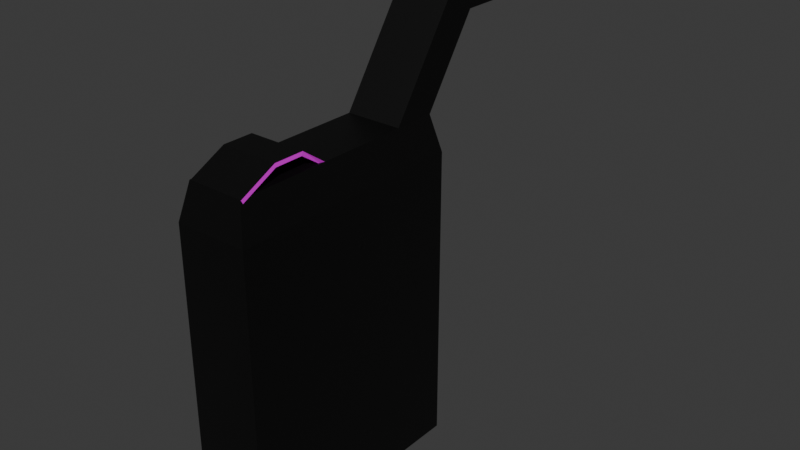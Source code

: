 # Source: fuel.blend  (saved by Blender 4.2.66; exported with 4.5.12 LTS)
import bpy
from mathutils import Matrix  # noqa: F401  (used for matrix-valued properties, if any)

bpy.ops.wm.read_factory_settings(use_empty=True)
scene = bpy.context.scene
scene.name = 'Scene'

# ---- collections
col_collection = bpy.data.collections.new('Collection'); scene.collection.children.link(col_collection)

# ---- images (referenced by path relative to the original .blend; pixels are not part of the script)
import os
ASSET_DIR = os.environ.get("B2B_ASSET_DIR", "")  # directory of the original .blend (textures are referenced by path, not embedded)
HERE = os.path.dirname(os.path.abspath(__file__))  # packed textures are extracted next to this script under _unpacked/

def load_image(name, relpath, width, height, colorspace="sRGB"):
    """Load a texture the original file referenced (path relative to the .blend, or extracted next to this script)."""
    p = next((c for c in (os.path.join(HERE, relpath), os.path.join(ASSET_DIR, relpath)) if relpath and os.path.exists(c)), "")
    if p:
        img = bpy.data.images.load(p, check_existing=True)
        img.name = name
    else:  # same state as the original file: an image datablock whose file is absent (Cycles renders it pink)
        img = bpy.data.images.new(name, width, height)
        img.source = "FILE"
        img.filepath = "//" + (relpath or name)
    img.colorspace_settings.name = colorspace
    return img
img_fuel = load_image('fuel', 'textures/fuel.png', 1024, 1024, 'sRGB')

# ---- materials (node trees are filled in below, after node groups)
mat_material = bpy.data.materials.new('Material')
mat_material.alpha_threshold = 0.0
mat_material.use_transparent_shadow = False
mat_material.roughness = 0.5
mat_material.line_color = (0.0, 0.0, 0.0, 1.0)
mat_material_001 = bpy.data.materials.new('Material.001')
mat_material_001.use_backface_culling = True
mat_material_001.use_backface_culling_shadow = True

# ---- material node trees
mat_material.use_nodes = True; mat_material.node_tree.nodes.clear()
_N = mat_material.node_tree.nodes; _L = mat_material.node_tree.links
n0 = _N.new('ShaderNodeOutputMaterial'); n0.name = 'Material Output'; n0.location = (300, 300)
n1 = _N.new('ShaderNodeBsdfPrincipled'); n1.name = 'Principled BSDF'; n1.location = (10, 300)
n1.inputs[3].default_value = 1.45
n2 = _N.new('ShaderNodeTexImage'); n2.name = 'Image Texture'; n2.location = (-280, 280)
n2.image = img_fuel
_L.new(n1.outputs[0], n0.inputs[0])
_L.new(n2.outputs[0], n1.inputs[0])
n0.is_active_output = True
mat_material_001.use_nodes = True; mat_material_001.node_tree.nodes.clear()
_N = mat_material_001.node_tree.nodes; _L = mat_material_001.node_tree.links
n0 = _N.new('ShaderNodeBsdfPrincipled'); n0.name = 'Principled BSDF'; n0.location = (10, 300)
n0.inputs[0].default_value = (0.0, 0.0, 0.0, 1.0)
n1 = _N.new('ShaderNodeOutputMaterial'); n1.name = 'Material Output'; n1.location = (300, 300)
_L.new(n0.outputs[0], n1.inputs[0])
n1.is_active_output = True

# ---- world
world_world = bpy.data.worlds.new('World'); scene.world = world_world
world_world.use_nodes = True; world_world.node_tree.nodes.clear()
_N = world_world.node_tree.nodes; _L = world_world.node_tree.links
n0 = _N.new('ShaderNodeOutputWorld'); n0.name = 'World Output'; n0.location = (300, 300)
n1 = _N.new('ShaderNodeBackground'); n1.name = 'Background'; n1.location = (10, 300)
n1.inputs[0].default_value = (0.05088, 0.05088, 0.05088, 1.0)
_L.new(n1.outputs[0], n0.inputs[0])
n0.is_active_output = True
world_world.color = (0.05088, 0.05088, 0.05088)
world_world.sun_shadow_jitter_overblur = 0.0

# ---- meshes
me_cube = bpy.data.meshes.new('Cube')
me_cube.from_pydata([(0.3208, 2.485, 4.06), (0.442, 2.606, -1.0), (0.3208, -0.8788, 4.06), (0.442, -1.0, -1.0), (-0.5249, 2.485, 4.06), (-0.6462, 2.606, -1.0), (-0.5249, -0.8788, 4.06), (-0.6462, -1.0, -1.0), (0.442, -1.0, 3.518), (-0.6462, -1.0, 3.518), (0.442, 2.606, 3.518), (-0.6462, 2.606, 3.518), (-0.6462, 1.923, -1.0), (0.442, 1.923, 3.518), (-0.6462, 1.923, 3.518), (0.442, 1.923, -1.0), (0.3208, 1.848, 4.06), (-0.5249, 1.848, 4.06), (0.3208, 2.485, 4.06), (-0.5249, 2.485, 4.06), (0.3208, 1.848, 4.06), (-0.5249, 1.848, 4.06), (0.3208, 3.56, 5.652), (-0.5249, 3.56, 5.652), (0.3208, 2.923, 5.652), (-0.5249, 2.923, 5.652), (0.3208, 3.317, 5.292), (0.3208, 2.68, 5.292), (-0.5249, 2.68, 5.292), (-0.5249, 3.317, 5.292), (0.3208, 5.768, 5.659), (-0.5249, 5.768, 5.659), (0.3208, 5.525, 5.299), (-0.5249, 5.525, 5.299), (-0.6462, 0.4615, -1.0), (0.442, 0.4615, 3.518), (0.3208, 0.4845, 4.06), (-0.6462, 0.4615, 3.518), (0.442, 0.4615, -1.0), (-0.5249, 0.4845, 4.06), (0.3217, 0.1222, 4.318), (-0.5278, 0.1222, 4.318), (0.3217, -0.3273, 4.318), (-0.5278, -0.3273, 4.318), (0.3331, -0.8761, 4.059), (-0.5126, -0.8761, 4.059)], [], [(36, 39, 6, 2), (3, 8, 9, 7), (12, 14, 11, 5), (34, 38, 3, 7), (38, 35, 8, 3), (5, 11, 10, 1), (2, 6, 9, 8), (36, 2, 8, 35), (17, 4, 11, 14), (4, 0, 10, 11), (39, 17, 14, 37), (0, 16, 13, 10), (1, 10, 13, 15), (5, 1, 15, 12), (34, 37, 14, 12), (0, 4, 19, 18), (27, 26, 22, 24), (16, 0, 18, 20), (17, 16, 20, 21), (4, 17, 21, 19), (22, 23, 25, 24), (29, 28, 25, 23), (28, 27, 24, 25), (23, 22, 30, 31), (18, 19, 29, 26), (21, 20, 27, 28), (19, 21, 28, 29), (20, 18, 26, 27), (32, 33, 31, 30), (26, 29, 33, 32), (22, 26, 32, 30), (29, 23, 31, 33), (7, 9, 37, 34), (6, 39, 37, 9), (16, 36, 35, 13), (15, 13, 35, 38), (12, 15, 38, 34), (16, 17, 39, 36), (36, 39, 41, 40), (40, 41, 43, 42), (42, 43, 45, 44)])
_uv = me_cube.uv_layers.new(name='UVMap')
_uv.uv.foreach_set('vector', [0.1924, 0.6364, 0.2762, 0.6361, 0.2768, 0.7709, 0.193, 0.7713, 0.8446, 0.5, 0.8446, 0.05476, 0.9525, 0.05476, 0.9525, 0.5, 0.6474, 0.5012, 0.6474, 0.0545, 0.7151, 0.0545, 0.7151, 0.5012, 0.0, 0.7139, 0.1079, 0.7139, 0.1079, 0.8588, 0.0, 0.8588, 0.2126, 0.5012, 0.2126, 0.0545, 0.3575, 0.0545, 0.3575, 0.5012, 0.8446, 1.0, 0.8446, 0.5548, 0.9525, 0.5548, 0.9525, 1.0, 0.8566, 0.0, 0.9404, 0.0, 0.9525, 0.05476, 0.8446, 0.05476, 0.2103, 0.0, 0.3455, 0.0, 0.3575, 0.0545, 0.2126, 0.0545, 0.6399, 0.0, 0.703, 0.0, 0.7151, 0.0545, 0.6474, 0.0545, 0.8566, 0.5, 0.9404, 0.5, 0.9525, 0.5548, 0.8446, 0.5548, 0.5047, 0.0, 0.6399, 0.0, 0.6474, 0.0545, 0.5025, 0.0545, 0.01202, 0.0, 0.07517, 0.0, 0.0677, 0.0545, 0.0, 0.0545, 0.0, 0.5012, 0.0, 0.0545, 0.0677, 0.0545, 0.0677, 0.5012, 0.0, 0.5012, 0.1079, 0.5012, 0.1079, 0.569, 0.0, 0.569, 0.5025, 0.5012, 0.5025, 0.0545, 0.6474, 0.0545, 0.6474, 0.5012, 0.1918, 0.5012, 0.1918, 0.5012, 0.1918, 0.5012, 0.1918, 0.5012, 0.8207, 0.7171, 0.7969, 0.6586, 0.8208, 0.6228, 0.8446, 0.6813, 0.1918, 0.5012, 0.1918, 0.5012, 0.1918, 0.5012, 0.1918, 0.5012, 0.1918, 0.5012, 0.1918, 0.5012, 0.1918, 0.5012, 0.1918, 0.5012, 0.1918, 0.5012, 0.1918, 0.5012, 0.1918, 0.5012, 0.1918, 0.5012, 0.1079, 0.7197, 0.1918, 0.7197, 0.1918, 0.7827, 0.1079, 0.7827, 0.7628, 0.2389, 0.739, 0.2974, 0.7151, 0.2616, 0.7389, 0.2031, 0.4446, 0.5394, 0.3607, 0.5394, 0.3607, 0.5012, 0.4446, 0.5012, 0.1918, 0.7197, 0.1079, 0.7197, 0.1079, 0.5012, 0.1918, 0.5012, 0.5284, 0.6136, 0.4446, 0.6136, 0.4446, 0.5012, 0.5284, 0.5012, 0.4446, 0.6699, 0.3607, 0.6699, 0.3607, 0.5394, 0.4446, 0.5394, 0.8446, 0.3612, 0.8208, 0.4197, 0.739, 0.2974, 0.7628, 0.2389, 0.7389, 0.8394, 0.7151, 0.7809, 0.7969, 0.6586, 0.8207, 0.7171, 0.5613, 0.5012, 0.5613, 0.5851, 0.5284, 0.5851, 0.5284, 0.5012, 0.3607, 0.7202, 0.2769, 0.7202, 0.2769, 0.5012, 0.3607, 0.5012, 0.8208, 0.6228, 0.7969, 0.6586, 0.7151, 0.4554, 0.739, 0.4197, 0.7628, 0.2389, 0.7389, 0.2031, 0.8207, -5.946e-09, 0.8446, 0.03573, 0.3575, 0.5012, 0.3575, 0.0545, 0.5025, 0.0545, 0.5025, 0.5012, 0.3696, 0.0, 0.5047, 0.0, 0.5025, 0.0545, 0.3575, 0.0545, 0.07517, 0.0, 0.2103, 0.0, 0.2126, 0.0545, 0.0677, 0.0545, 0.0677, 0.5012, 0.0677, 0.0545, 0.2126, 0.0545, 0.2126, 0.5012, 0.0, 0.569, 0.1079, 0.569, 0.1079, 0.7139, 0.0, 0.7139, 0.1918, 0.5016, 0.2756, 0.5012, 0.2762, 0.6361, 0.1924, 0.6364, 0.1924, 0.6364, 0.2762, 0.6361, 0.2767, 0.67, 0.1924, 0.6704, 0.1924, 0.6704, 0.2767, 0.67, 0.2769, 0.7145, 0.1926, 0.7149, 0.1926, 0.7149, 0.2769, 0.7145, 0.2756, 0.7706, 0.1918, 0.771])
me_cube.materials.append(mat_material)
me_cube.materials.append(mat_material_001)
me_cube.use_mirror_vertex_groups = False
me_cube.update()

# ---- objects
ob_cube = bpy.data.objects.new('Cube', me_cube)

# ---- transforms, parenting, visibility, modifiers, constraints
ob_cube.location = (0.0, 0.0, 0.0)
ob_cube.lock_rotations_4d = False
ob_cube.empty_display_type = 'ARROWS'
ob_cube.lineart.crease_threshold = 0.0
_m = ob_cube.modifiers.new('Solidify', 'SOLIDIFY')
_m.thickness = 0.06
_m.material_offset = 1
_m.use_flip_normals = True

# ---- collection membership
col_collection.objects.link(ob_cube)

# ---- scene / render settings (as saved in the file)
scene.frame_start = 1; scene.frame_end = 250; scene.frame_set(0)
scene.render.engine = 'BLENDER_EEVEE_NEXT'
bpy.context.view_layer.update()

# ---- added for rendering (the .blend has no active camera and no usable light): camera, sun
cam_auto = bpy.data.cameras.new('AutoCamera')
cam_auto.lens = 50.0
cam_auto.sensor_width = 36.0
cam_auto.clip_end = 1000.0
ob_auto_camera = bpy.data.objects.new('AutoCamera', cam_auto)
scene.collection.objects.link(ob_auto_camera)
ob_auto_camera.location = (8.74061, -8.22705, 9.40386)
ob_auto_camera.rotation_euler = (1.09748, -7.21219e-08, 0.694738)
scene.camera = ob_auto_camera
light_auto_sun = bpy.data.lights.new('AutoSun', 'SUN')
light_auto_sun.energy = 3.0
light_auto_sun.angle = 0.0523599
ob_auto_sun = bpy.data.objects.new('AutoSun', light_auto_sun)
scene.collection.objects.link(ob_auto_sun)
ob_auto_sun.rotation_euler = (0.872665, 0.174533, 0.523599)
bpy.context.view_layer.update()
